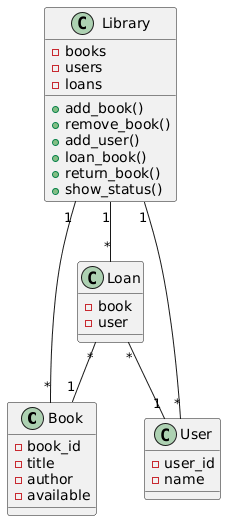

The diagram above was rendered by PlantUML. Its source (embedded in the PNG):
@startuml
class Book {
    - book_id
    - title
    - author
    - available
}

class User {
    - user_id
    - name
}

class Loan {
    - book
    - user
}

class Library {
    - books
    - users
    - loans
    + add_book()
    + remove_book()
    + add_user()
    + loan_book()
    + return_book()
    + show_status()
}

Library "1" -- "*" Book
Library "1" -- "*" User
Library "1" -- "*" Loan
Loan "*" -- "1" Book
Loan "*" -- "1" User
@enduml